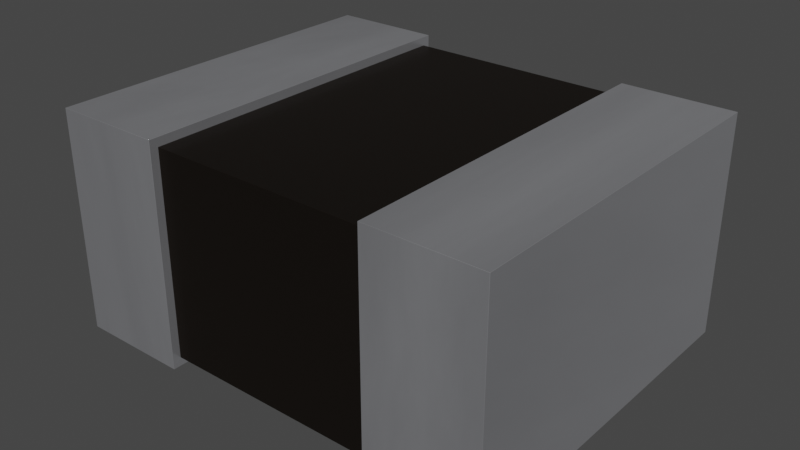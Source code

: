 # Source: INDC2016X100N.blend  (saved by Blender 4.1.23; exported with 4.5.12 LTS)
import bpy
from mathutils import Matrix  # noqa: F401  (used for matrix-valued properties, if any)

bpy.ops.wm.read_factory_settings(use_empty=True)
scene = bpy.context.scene
scene.name = 'Scene'

# ---- collections
col_collection = bpy.data.collections.new('Collection'); scene.collection.children.link(col_collection)

# ---- materials (node trees are filled in below, after node groups)
mat_metal_pins = bpy.data.materials.new('metal_pins')
mat_metal_pins.use_transparent_shadow = False
mat_metal_pins.preview_render_type = 'CUBE'
mat_res_ceramic = bpy.data.materials.new('res_ceramic')
mat_res_ceramic.use_transparent_shadow = False
mat_res_ceramic.preview_render_type = 'CUBE'

# ---- material node trees
mat_metal_pins.use_nodes = True; mat_metal_pins.node_tree.nodes.clear()
_N = mat_metal_pins.node_tree.nodes; _L = mat_metal_pins.node_tree.links
n0 = _N.new('ShaderNodeMapping'); n0.name = 'Mapping'; n0.location = (-1447, -91)
n0.inputs[3].default_value = (4.8, 1.2, 1.1)
n1 = _N.new('ShaderNodeBsdfPrincipled'); n1.name = 'Principled BSDF'; n1.location = (-560, 254)
n1.distribution = 'GGX'
n1.subsurface_method = 'BURLEY'
n1.inputs[1].default_value = 0.7818
n1.inputs[2].default_value = 0.2886
n1.inputs[3].default_value = 1.45
n1.inputs[13].default_value = 0.0
n1.inputs[27].default_value = (0.0, 0.0, 0.0, 1.0)
n1.inputs[28].default_value = 1.0
n2 = _N.new('ShaderNodeOutputMaterial'); n2.name = 'Material Output.002'; n2.location = (-205, 253)
n2.width = 213
n3 = _N.new('ShaderNodeTexNoise'); n3.name = 'Noise Texture.002'; n3.location = (-1228, -73)
n3.inputs[2].default_value = 0.1
n3.inputs[3].default_value = 7.0
n3.inputs[4].default_value = 0.6
n3.inputs[8].default_value = 0.4
n4 = _N.new('ShaderNodeTexCoord'); n4.name = 'Texture Coordinate'; n4.location = (-1636, -116)
n5 = _N.new('ShaderNodeMix'); n5.name = 'Mix.001'; n5.location = (-921, 45)
n5.data_type = 'RGBA'
n5.inputs[6].default_value = (0.9398, 0.9547, 1.0, 1.0)
n5.inputs[7].default_value = (0.13, 0.1259, 0.1359, 1.0)
n6 = _N.new('ShaderNodeBump'); n6.name = 'Bump.001'; n6.location = (-1001, -227)
n6.inputs[0].default_value = 0.05
n6.inputs[1].default_value = 0.01
n6.inputs[2].default_value = 1.0
_L.new(n1.outputs[0], n2.inputs[0])
_L.new(n3.outputs[0], n6.inputs[3])
_L.new(n0.outputs[0], n3.inputs[0])
_L.new(n3.outputs[0], n5.inputs[0])
_L.new(n4.outputs[3], n0.inputs[0])
_L.new(n5.outputs[2], n1.inputs[0])
_L.new(n6.outputs[0], n1.inputs[5])
n2.is_active_output = True
mat_res_ceramic.use_nodes = True; mat_res_ceramic.node_tree.nodes.clear()
_N = mat_res_ceramic.node_tree.nodes; _L = mat_res_ceramic.node_tree.links
n0 = _N.new('ShaderNodeBsdfPrincipled'); n0.name = 'Principled BSDF'; n0.location = (10, 300)
n0.distribution = 'GGX'
n0.subsurface_method = 'BURLEY'
n0.inputs[0].default_value = (0.01731, 0.01365, 0.01099, 1.0)
n0.inputs[1].default_value = 0.5
n0.inputs[2].default_value = 0.2705
n0.inputs[3].default_value = 1.0
n0.inputs[14].default_value = (0.9777, 0.9776, 0.9775, 1.0)
n0.inputs[20].default_value = 0.06636
n0.inputs[27].default_value = (0.0, 0.0, 0.0, 1.0)
n0.inputs[28].default_value = 1.0
n1 = _N.new('ShaderNodeOutputMaterial'); n1.name = 'Material Output'; n1.location = (300, 300)
_L.new(n0.outputs[0], n1.inputs[0])
n1.is_active_output = True

# ---- world
world_world = bpy.data.worlds.new('World'); scene.world = world_world
world_world.use_nodes = True; world_world.node_tree.nodes.clear()
_N = world_world.node_tree.nodes; _L = world_world.node_tree.links
n0 = _N.new('ShaderNodeOutputWorld'); n0.name = 'World Output'; n0.location = (300, 300)
n1 = _N.new('ShaderNodeBackground'); n1.name = 'Background'; n1.location = (10, 300)
n1.inputs[0].default_value = (0.05088, 0.05088, 0.05088, 1.0)
_L.new(n1.outputs[0], n0.inputs[0])
n0.is_active_output = True
world_world.color = (0.05088, 0.05088, 0.05088)
world_world.use_sun_shadow = False
world_world.sun_shadow_jitter_overblur = 0.0

# ---- meshes
me_shape_9_indexedfaceset_002 = bpy.data.meshes.new('SHAPE_9_IndexedFaceSet.002')
me_shape_9_indexedfaceset_002.from_pydata([(0.5008, 0.8044, 0.9895), (0.5008, 0.8044, -2.52e-08), (1.002, -0.8078, 1.169e-08), (1.002, 0.8044, 0.9895), (0.5008, -0.8078, 0.9895), (0.5008, -0.8078, 8.648e-08), (1.002, -0.8078, 0.9895), (1.002, 0.8044, -2.61e-08), (-1.002, 0.8044, 8.665e-12), (-1.002, -0.8078, 8.412e-08), (-0.5008, -0.8078, 8.648e-08), (-0.5008, 0.8044, -2.52e-08), (-1.002, 0.8044, 0.9895), (-0.5008, 0.8044, 0.9895), (-0.5008, -0.8078, 0.9895), (-1.002, -0.8078, 0.9895), (0.5008, -0.7708, 0.03906), (0.5008, 0.7674, 0.03906), (-0.5008, 0.7674, 0.03906), (0.5008, 0.7674, 0.9505), (-0.5008, -0.7708, 0.9505), (0.5008, -0.7708, 0.9505), (-0.5008, -0.7708, 0.03906), (-0.5008, 0.7674, 0.9505)], [], [(6, 3, 0, 4), (20, 22, 16, 21), (6, 2, 7, 3), (15, 14, 13, 12), (3, 7, 1, 0), (5, 1, 7, 2), (4, 5, 2, 6), (13, 11, 8, 12), (12, 8, 9, 15), (15, 9, 10, 14), (23, 20, 21, 19), (9, 8, 11, 10), (18, 23, 19, 17), (18, 17, 16, 22), (11, 13, 14, 10), (5, 4, 0, 1), (20, 23, 18, 22), (19, 21, 16, 17)])
me_shape_9_indexedfaceset_002.polygons.foreach_set('use_smooth', [True] * 18)
me_shape_9_indexedfaceset_002.polygons.foreach_set('material_index', [0, 1, 0, 0, 0, 0, 0, 0, 0, 0, 1, 0, 1, 1, 0, 0, 1, 1])
_k = set([(0, 1), (0, 3), (0, 4), (1, 5), (1, 7), (2, 5), (2, 6), (2, 7), (3, 6), (3, 7), (4, 5), (4, 6), (8, 9), (8, 11), (8, 12), (9, 10), (9, 15), (10, 11), (10, 14), (11, 13), (12, 13), (12, 15), (13, 14), (14, 15), (16, 17), (16, 21), (16, 22), (17, 18), (17, 19), (18, 22), (18, 23), (19, 21), (19, 23), (20, 21), (20, 22), (20, 23)])
me_shape_9_indexedfaceset_002.attributes.new('sharp_edge', 'BOOLEAN', 'EDGE').data.foreach_set('value', [ (min(e.vertices), max(e.vertices)) in _k for e in me_shape_9_indexedfaceset_002.edges])
_uv = me_shape_9_indexedfaceset_002.uv_layers.new(name='UVMap')
_uv.uv.foreach_set('vector', [1.0, 0.9024, 1.0, 0.0976, 0.75, 0.0976, 0.75, 0.9024, 0.25, 0.7275, 0.25, 0.2725, 0.75, 0.2725, 0.75, 0.7275, 0.747, 0.9024, 0.253, 0.9024, 0.253, 0.0976, 0.747, 0.0976, 1.192e-07, 0.9024, 0.25, 0.9024, 0.25, 0.0976, 0.0, 0.0976, 1.0, 0.747, 1.0, 0.253, 0.75, 0.253, 0.75, 0.747, 0.75, 0.9024, 0.75, 0.0976, 1.0, 0.0976, 1.0, 0.9024, 0.75, 0.747, 0.75, 0.253, 1.0, 0.253, 1.0, 0.747, 0.25, 0.747, 0.25, 0.253, 0.0, 0.253, 0.0, 0.747, 0.747, 0.0976, 0.253, 0.0976, 0.253, 0.9024, 0.747, 0.9024, 1.192e-07, 0.747, 1.192e-07, 0.253, 0.25, 0.253, 0.25, 0.747, 0.25, 0.116, 0.25, 0.884, 0.75, 0.884, 0.75, 0.116, 1.192e-07, 0.9024, 0.0, 0.0976, 0.25, 0.0976, 0.25, 0.9024, 0.25, 0.2725, 0.25, 0.7275, 0.75, 0.7275, 0.75, 0.2725, 0.25, 0.116, 0.75, 0.116, 0.75, 0.884, 0.25, 0.884, 0.253, 0.0976, 0.747, 0.0976, 0.747, 0.9024, 0.253, 0.9024, 0.253, 0.9024, 0.747, 0.9024, 0.747, 0.0976, 0.253, 0.0976, 0.7275, 0.884, 0.7275, 0.116, 0.2725, 0.116, 0.2725, 0.884, 0.7275, 0.116, 0.7275, 0.884, 0.2725, 0.884, 0.2725, 0.116])
me_shape_9_indexedfaceset_002.materials.append(mat_metal_pins)
me_shape_9_indexedfaceset_002.materials.append(mat_res_ceramic)
me_shape_9_indexedfaceset_002.update()
me_shape_9_indexedfaceset_002.normals_split_custom_set([tuple(v) for v in zip(*[iter([-1.477e-07, -7.395e-08, 1.0, -1.477e-07, -7.395e-08, 1.0, -1.477e-07, -7.395e-08, 1.0, -1.477e-07, -7.395e-08, 1.0, 1.19e-07, -1.0, 1.306e-07, 1.19e-07, -1.0, 1.306e-07, 1.19e-07, -1.0, 1.306e-07, 1.19e-07, -1.0, 1.306e-07, 1.0, 1.868e-07, -1.782e-14, 1.0, 1.868e-07, -1.782e-14, 1.0, 1.868e-07, -1.782e-14, 1.0, 1.868e-07, -1.782e-14, 7.306e-08, -7.395e-08, 1.0, 7.306e-08, -7.395e-08, 1.0, 7.306e-08, -7.395e-08, 1.0, 7.306e-08, -7.395e-08, 1.0, -5.951e-08, 1.0, 6.014e-08, -5.951e-08, 1.0, 6.014e-08, -5.951e-08, 1.0, 6.014e-08, -5.951e-08, 1.0, 6.014e-08, -7.558e-08, -4.636e-08, -1.0, -7.558e-08, -4.636e-08, -1.0, -7.558e-08, -4.636e-08, -1.0, -7.558e-08, -4.636e-08, -1.0, 5.951e-08, -1.0, 1.203e-07, 5.951e-08, -1.0, 1.203e-07, 5.951e-08, -1.0, 1.203e-07, 5.951e-08, -1.0, 1.203e-07, 0.0, 1.0, 0.0, 0.0, 1.0, 0.0, 0.0, 1.0, 0.0, 0.0, 1.0, 0.0, -1.0, -1.495e-07, -4.454e-15, -1.0, -1.495e-07, -4.454e-15, -1.0, -1.495e-07, -4.454e-15, -1.0, -1.495e-07, -4.454e-15, 0.0, -1.0, 0.0, 0.0, -1.0, 0.0, 0.0, -1.0, 0.0, 0.0, -1.0, 0.0, 7.737e-08, -7.75e-08, 1.0, 7.737e-08, -7.75e-08, 1.0, 7.737e-08, -7.75e-08, 1.0, 7.737e-08, -7.75e-08, 1.0, -2.281e-08, -6.072e-08, -1.0, -2.281e-08, -6.072e-08, -1.0, -2.281e-08, -6.072e-08, -1.0, -2.281e-08, -6.072e-08, -1.0, -8.927e-08, 1.0, 0.0, -8.927e-08, 1.0, 0.0, -8.927e-08, 1.0, 0.0, -8.927e-08, 1.0, 0.0, -2.72e-09, -1.041e-07, -1.0, -2.72e-09, -1.041e-07, -1.0, -2.72e-09, -1.041e-07, -1.0, -2.72e-09, -1.041e-07, -1.0, 1.0, 5.605e-08, -2.227e-15, 1.0, 5.605e-08, -2.227e-15, 1.0, 5.605e-08, -2.227e-15, 1.0, 5.605e-08, -2.227e-15, -1.0, -9.341e-08, 0.0, -1.0, -9.341e-08, 0.0, -1.0, -9.341e-08, 0.0, -1.0, -9.341e-08, 0.0, -1.0, -9.158e-08, 5.068e-15, -1.0, -9.158e-08, 5.068e-15, -1.0, -9.158e-08, 5.068e-15, -1.0, -9.158e-08, 5.068e-15, 1.0, 7.847e-08, -2.534e-15, 1.0, 7.847e-08, -2.534e-15, 1.0, 7.847e-08, -2.534e-15, 1.0, 7.847e-08, -2.534e-15])] * 3)])

# ---- objects
ob_shape_9_indexedfaceset = bpy.data.objects.new('SHAPE_9_IndexedFaceSet', me_shape_9_indexedfaceset_002)

# ---- transforms, parenting, visibility, modifiers, constraints
ob_shape_9_indexedfaceset.location = (0.0, 0.0, 0.0)
_m = ob_shape_9_indexedfaceset.modifiers.new('Bevel', 'BEVEL')
_m.width = 0.001
_m.width_pct = 0.001
_m.segments = 4

# ---- collection membership
col_collection.objects.link(ob_shape_9_indexedfaceset)

# ---- scene / render settings (as saved in the file)
scene.frame_start = 1; scene.frame_end = 250; scene.frame_set(1)
scene.render.engine = 'BLENDER_EEVEE_NEXT'
scene.cycles.sampling_pattern = 'TABULATED_SOBOL'
scene.cycles.use_light_tree = False
scene.eevee.ray_tracing_options.trace_max_roughness = 0.0
scene.view_settings.view_transform = 'Filmic'
bpy.context.view_layer.update()

# ---- added for rendering (the .blend has no active camera and no usable light): camera, sun
cam_auto = bpy.data.cameras.new('AutoCamera')
cam_auto.lens = 50.0
cam_auto.sensor_width = 36.0
cam_auto.clip_end = 1000.0
ob_auto_camera = bpy.data.objects.new('AutoCamera', cam_auto)
scene.collection.objects.link(ob_auto_camera)
ob_auto_camera.location = (2.54908, -3.0606, 2.53404)
ob_auto_camera.rotation_euler = (1.09748, -7.21219e-08, 0.694738)
scene.camera = ob_auto_camera
light_auto_sun = bpy.data.lights.new('AutoSun', 'SUN')
light_auto_sun.energy = 3.0
light_auto_sun.angle = 0.0523599
ob_auto_sun = bpy.data.objects.new('AutoSun', light_auto_sun)
scene.collection.objects.link(ob_auto_sun)
ob_auto_sun.rotation_euler = (0.872665, 0.174533, 0.523599)
bpy.context.view_layer.update()
